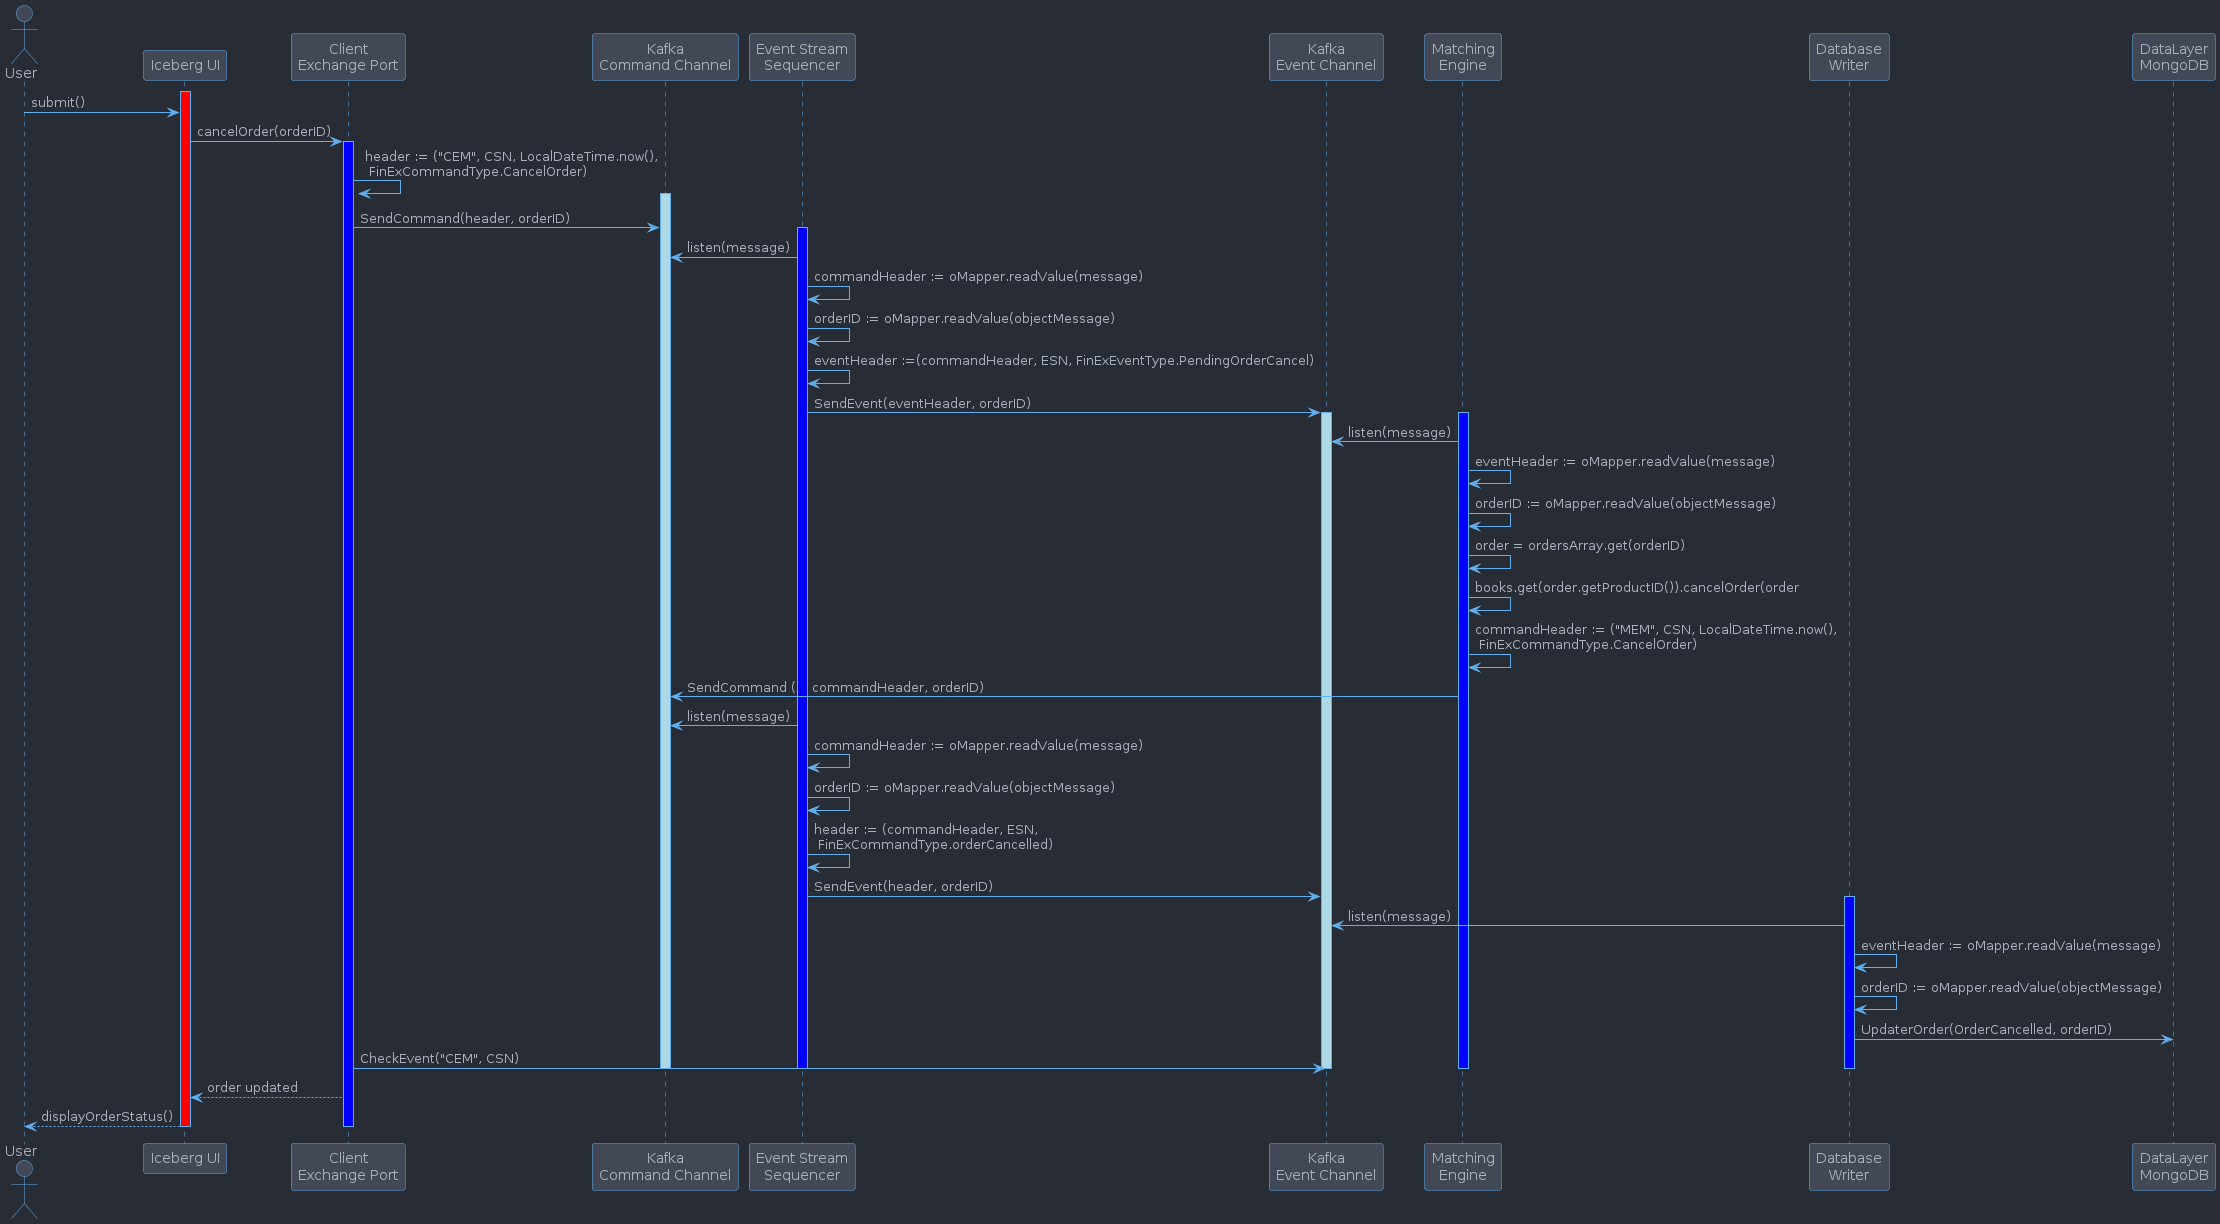

The diagram above was rendered by PlantUML. Its source (embedded in the PNG):
@startuml
!include https://raw.githubusercontent.com/patrik-csak/one-dark-plantuml-theme/v1.0.1/theme.puml
actor User as user
participant "Iceberg UI" as ice
participant "Client\nExchange Port" as server
participant "Kafka\nCommand Channel" as command
participant "Event Stream\nSequencer" as ess
participant "Kafka\nEvent Channel" as event
participant "Matching\nEngine" as mem
participant "Database\nWriter" as writer
participant "DataLayer\nMongoDB" as db

activate ice#red
user -> ice: submit()
ice-> server: cancelOrder(orderID)
activate server #blue

server -> server: header := ("CEM", CSN, LocalDateTime.now(),\n FinExCommandType.CancelOrder)
activate command #lightblue
server -> command: SendCommand(header, orderID)

activate ess #blue
command <- ess: listen(message)
ess -> ess: commandHeader := oMapper.readValue(message)
ess -> ess: orderID := oMapper.readValue(objectMessage)
ess -> ess: eventHeader :=(commandHeader, ESN, FinExEventType.PendingOrderCancel)
ess -> event: SendEvent(eventHeader, orderID)
activate event #lightblue



activate mem #blue
event <- mem: listen(message)


mem-> mem: eventHeader := oMapper.readValue(message)
mem-> mem: orderID := oMapper.readValue(objectMessage)
mem-> mem: order = ordersArray.get(orderID)
mem-> mem: books.get(order.getProductID()).cancelOrder(order
mem-> mem: commandHeader := ("MEM", CSN, LocalDateTime.now(),\n FinExCommandType.CancelOrder)
mem-> command: SendCommand (    commandHeader, orderID)



command <- ess: listen(message)
ess -> ess: commandHeader := oMapper.readValue(message)
ess -> ess: orderID := oMapper.readValue(objectMessage)
ess -> ess: header := (commandHeader, ESN,\n FinExCommandType.orderCancelled)
ess -> event: SendEvent(header, orderID)


activate writer #blue
event <- writer: listen(message)


writer -> writer: eventHeader := oMapper.readValue(message)
writer -> writer: orderID := oMapper.readValue(objectMessage)
writer -> db: UpdaterOrder(OrderCancelled, orderID)


server -> event: CheckEvent("CEM", CSN)

deactivate mem
deactivate command
deactivate ess
deactivate event
deactivate writer


server --> ice: order updated
ice--> user: displayOrderStatus()
deactivate server

deactivate ice
@enduml